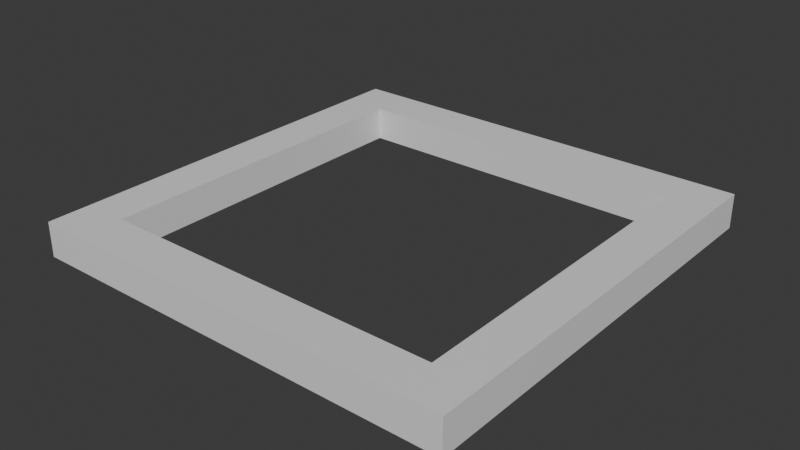 # Source: SquareBracket.blend  (saved by Blender 4.2.66; exported with 4.5.12 LTS)
import bpy
from mathutils import Matrix  # noqa: F401  (used for matrix-valued properties, if any)

bpy.ops.wm.read_factory_settings(use_empty=True)
scene = bpy.context.scene
scene.name = 'Scene'

# ---- collections
col_collection = bpy.data.collections.new('Collection'); scene.collection.children.link(col_collection)

# ---- materials (node trees are filled in below, after node groups)
mat_material = bpy.data.materials.new('Material')
mat_material.alpha_threshold = 0.0
mat_material.use_transparent_shadow = False
mat_material.roughness = 0.5
mat_material.line_color = (0.0, 0.0, 0.0, 1.0)

# ---- material node trees
mat_material.use_nodes = True; mat_material.node_tree.nodes.clear()
_N = mat_material.node_tree.nodes; _L = mat_material.node_tree.links
n0 = _N.new('ShaderNodeOutputMaterial'); n0.name = 'Material Output'; n0.location = (300, 300)
n1 = _N.new('ShaderNodeBsdfPrincipled'); n1.name = 'Principled BSDF'; n1.location = (10, 300)
n1.inputs[3].default_value = 1.45
_L.new(n1.outputs[0], n0.inputs[0])
n0.is_active_output = True

# ---- world
world_world = bpy.data.worlds.new('World'); scene.world = world_world
world_world.use_nodes = True; world_world.node_tree.nodes.clear()
_N = world_world.node_tree.nodes; _L = world_world.node_tree.links
n0 = _N.new('ShaderNodeOutputWorld'); n0.name = 'World Output'; n0.location = (300, 300)
n1 = _N.new('ShaderNodeBackground'); n1.name = 'Background'; n1.location = (10, 300)
n1.inputs[0].default_value = (0.05088, 0.05088, 0.05088, 1.0)
_L.new(n1.outputs[0], n0.inputs[0])
n0.is_active_output = True
world_world.color = (0.05088, 0.05088, 0.05088)
world_world.sun_shadow_jitter_overblur = 0.0

# ---- meshes
me_cube = bpy.data.meshes.new('Cube')
me_cube.from_pydata([(0.797, 0.797, -0.0782), (0.797, 0.797, 0.0782), (0.797, -0.797, -0.0782), (0.797, -0.797, 0.0782), (-0.797, 0.797, -0.0782), (-0.797, 0.797, 0.0782), (-0.797, -0.797, -0.0782), (-0.797, -0.797, 0.0782), (-1.0, 1.0, 0.07963), (-1.0, -1.0, 0.07963), (1.0, 1.0, 0.07963), (1.0, -1.0, -0.07963), (-1.0, -1.0, -0.07963), (1.0, 1.0, -0.07963), (1.0, -1.0, 0.07963), (-1.0, 1.0, -0.07963)], [], [(2, 3, 1, 0), (14, 9, 12, 11), (9, 8, 15, 12), (6, 7, 3, 2), (10, 14, 11, 13), (8, 10, 13, 15), (5, 8, 9, 7), (1, 10, 8, 5), (2, 11, 12, 6), (0, 13, 11, 2), (7, 9, 14, 3), (6, 12, 15, 4), (4, 15, 13, 0), (3, 14, 10, 1), (0, 1, 5, 4), (4, 5, 7, 6)])
_uv = me_cube.uv_layers.new(name='UVMap')
_uv.uv.foreach_set('vector', [0.6495, 0.7255, 0.3505, 0.7255, 0.3505, 0.5245, 0.6495, 0.5245, 0.375, 0.75, 0.375, 1.0, 0.625, 1.0, 0.625, 0.75, 0.375, 0.0, 0.375, 0.25, 0.625, 0.25, 0.625, 0.0, 0.8505, 0.7255, 0.1495, 0.7255, 0.3505, 0.7255, 0.6495, 0.7255, 0.375, 0.5, 0.375, 0.75, 0.625, 0.75, 0.625, 0.5, 0.375, 0.25, 0.375, 0.5, 0.625, 0.5, 0.625, 0.25, 0.1495, 0.5245, 0.125, 0.5, 0.125, 0.75, 0.1495, 0.7255, 0.3505, 0.5245, 0.375, 0.5, 0.125, 0.5, 0.1495, 0.5245, 0.6495, 0.7255, 0.625, 0.75, 0.875, 0.75, 0.8505, 0.7255, 0.6495, 0.5245, 0.625, 0.5, 0.625, 0.75, 0.6495, 0.7255, 0.1495, 0.7255, 0.125, 0.75, 0.375, 0.75, 0.3505, 0.7255, 0.8505, 0.7255, 0.875, 0.75, 0.875, 0.5, 0.8505, 0.5245, 0.8505, 0.5245, 0.875, 0.5, 0.625, 0.5, 0.6495, 0.5245, 0.3505, 0.7255, 0.375, 0.75, 0.375, 0.5, 0.3505, 0.5245, 0.6495, 0.5245, 0.3505, 0.5245, 0.1495, 0.5245, 0.8505, 0.5245, 0.8505, 0.5245, 0.1495, 0.5245, 0.1495, 0.7255, 0.8505, 0.7255])
me_cube.materials.append(mat_material)
me_cube.use_mirror_vertex_groups = False
me_cube.update()

# ---- objects
ob_bracket = bpy.data.objects.new('Bracket', me_cube)

# ---- transforms, parenting, visibility, modifiers, constraints
ob_bracket.location = (0.0, 0.0, 0.0)
ob_bracket.lock_rotations_4d = False
ob_bracket.empty_display_type = 'ARROWS'
ob_bracket.lineart.crease_threshold = 0.0

# ---- collection membership
col_collection.objects.link(ob_bracket)

# ---- scene / render settings (as saved in the file)
scene.frame_start = 1; scene.frame_end = 250; scene.frame_set(1)
scene.render.engine = 'BLENDER_EEVEE_NEXT'
bpy.context.view_layer.update()

# ---- added for rendering (the .blend has no active camera and no usable light): camera, sun
cam_auto = bpy.data.cameras.new('AutoCamera')
cam_auto.lens = 50.0
cam_auto.sensor_width = 36.0
cam_auto.clip_end = 1000.0
ob_auto_camera = bpy.data.objects.new('AutoCamera', cam_auto)
scene.collection.objects.link(ob_auto_camera)
ob_auto_camera.location = (2.62108, -3.14529, 2.09686)
ob_auto_camera.rotation_euler = (1.09748, -7.21219e-08, 0.694738)
scene.camera = ob_auto_camera
light_auto_sun = bpy.data.lights.new('AutoSun', 'SUN')
light_auto_sun.energy = 3.0
light_auto_sun.angle = 0.0523599
ob_auto_sun = bpy.data.objects.new('AutoSun', light_auto_sun)
scene.collection.objects.link(ob_auto_sun)
ob_auto_sun.rotation_euler = (0.872665, 0.174533, 0.523599)
bpy.context.view_layer.update()
